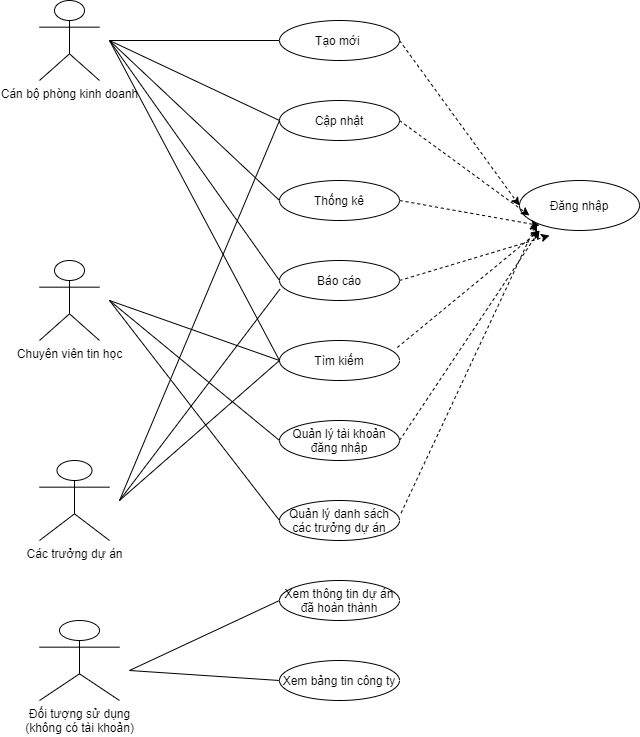

The diagram above was exported from draw.io. Its source (the exported page's mxGraphModel, read from the mxfile embedded in the PNG):
<mxGraphModel dx="1221" dy="634" grid="1" gridSize="10" guides="1" tooltips="1" connect="1" arrows="1" fold="1" page="1" pageScale="1" pageWidth="827" pageHeight="1169" math="0" shadow="0">
  <root>
    <mxCell id="0" />
    <mxCell id="1" parent="0" />
    <mxCell id="JPuphYa-opuDPnYlOB76-3" value="Cán bộ phòng kinh doanh" style="shape=umlActor;verticalLabelPosition=bottom;verticalAlign=top;html=1;outlineConnect=0;" vertex="1" parent="1">
      <mxGeometry x="40" y="20" width="60" height="80" as="geometry" />
    </mxCell>
    <mxCell id="JPuphYa-opuDPnYlOB76-4" value="Tạo mới&amp;nbsp;" style="ellipse;whiteSpace=wrap;html=1;" vertex="1" parent="1">
      <mxGeometry x="280" y="40" width="120" height="40" as="geometry" />
    </mxCell>
    <mxCell id="JPuphYa-opuDPnYlOB76-6" value="Cập nhật" style="ellipse;whiteSpace=wrap;html=1;" vertex="1" parent="1">
      <mxGeometry x="280" y="120" width="120" height="40" as="geometry" />
    </mxCell>
    <mxCell id="JPuphYa-opuDPnYlOB76-7" value="Thống kê" style="ellipse;whiteSpace=wrap;html=1;" vertex="1" parent="1">
      <mxGeometry x="280" y="200" width="120" height="40" as="geometry" />
    </mxCell>
    <mxCell id="JPuphYa-opuDPnYlOB76-8" value="Báo cáo" style="ellipse;whiteSpace=wrap;html=1;" vertex="1" parent="1">
      <mxGeometry x="280" y="280" width="120" height="40" as="geometry" />
    </mxCell>
    <mxCell id="JPuphYa-opuDPnYlOB76-10" value="Tìm kiếm" style="ellipse;whiteSpace=wrap;html=1;" vertex="1" parent="1">
      <mxGeometry x="280" y="360" width="120" height="40" as="geometry" />
    </mxCell>
    <mxCell id="JPuphYa-opuDPnYlOB76-11" value="Quản lý tài khoản đăng nhập" style="ellipse;whiteSpace=wrap;html=1;" vertex="1" parent="1">
      <mxGeometry x="280" y="440" width="120" height="40" as="geometry" />
    </mxCell>
    <mxCell id="JPuphYa-opuDPnYlOB76-13" value="Quản lý danh sách các trưởng dự án" style="ellipse;whiteSpace=wrap;html=1;" vertex="1" parent="1">
      <mxGeometry x="280" y="520" width="120" height="40" as="geometry" />
    </mxCell>
    <mxCell id="JPuphYa-opuDPnYlOB76-15" value="Chuyên viên tin học" style="shape=umlActor;verticalLabelPosition=bottom;verticalAlign=top;html=1;outlineConnect=0;" vertex="1" parent="1">
      <mxGeometry x="40" y="280" width="60" height="80" as="geometry" />
    </mxCell>
    <mxCell id="JPuphYa-opuDPnYlOB76-16" value="Đối tượng sử dụng&lt;br&gt;(không có tài khoản)" style="shape=umlActor;verticalLabelPosition=bottom;verticalAlign=top;html=1;outlineConnect=0;" vertex="1" parent="1">
      <mxGeometry x="40" y="640" width="80" height="80" as="geometry" />
    </mxCell>
    <mxCell id="JPuphYa-opuDPnYlOB76-19" value="Các trưởng dự án" style="shape=umlActor;verticalLabelPosition=bottom;verticalAlign=top;html=1;outlineConnect=0;" vertex="1" parent="1">
      <mxGeometry x="40" y="480" width="70" height="80" as="geometry" />
    </mxCell>
    <mxCell id="JPuphYa-opuDPnYlOB76-22" value="" style="endArrow=none;html=1;entryX=0;entryY=0.5;entryDx=0;entryDy=0;" edge="1" parent="1" target="JPuphYa-opuDPnYlOB76-4">
      <mxGeometry width="50" height="50" relative="1" as="geometry">
        <mxPoint x="110" y="60" as="sourcePoint" />
        <mxPoint x="200" y="130" as="targetPoint" />
      </mxGeometry>
    </mxCell>
    <mxCell id="JPuphYa-opuDPnYlOB76-23" value="" style="endArrow=none;html=1;entryX=0;entryY=0.5;entryDx=0;entryDy=0;" edge="1" parent="1" target="JPuphYa-opuDPnYlOB76-6">
      <mxGeometry width="50" height="50" relative="1" as="geometry">
        <mxPoint x="110" y="60" as="sourcePoint" />
        <mxPoint x="290" y="70" as="targetPoint" />
      </mxGeometry>
    </mxCell>
    <mxCell id="JPuphYa-opuDPnYlOB76-24" value="" style="endArrow=none;html=1;entryX=0;entryY=0.5;entryDx=0;entryDy=0;" edge="1" parent="1" target="JPuphYa-opuDPnYlOB76-7">
      <mxGeometry width="50" height="50" relative="1" as="geometry">
        <mxPoint x="110" y="60" as="sourcePoint" />
        <mxPoint x="290" y="150" as="targetPoint" />
      </mxGeometry>
    </mxCell>
    <mxCell id="JPuphYa-opuDPnYlOB76-25" value="" style="endArrow=none;html=1;entryX=0;entryY=0.5;entryDx=0;entryDy=0;" edge="1" parent="1" target="JPuphYa-opuDPnYlOB76-8">
      <mxGeometry width="50" height="50" relative="1" as="geometry">
        <mxPoint x="110" y="60" as="sourcePoint" />
        <mxPoint x="290" y="230" as="targetPoint" />
      </mxGeometry>
    </mxCell>
    <mxCell id="JPuphYa-opuDPnYlOB76-26" value="" style="endArrow=none;html=1;" edge="1" parent="1">
      <mxGeometry width="50" height="50" relative="1" as="geometry">
        <mxPoint x="110" y="60" as="sourcePoint" />
        <mxPoint x="280" y="380" as="targetPoint" />
      </mxGeometry>
    </mxCell>
    <mxCell id="JPuphYa-opuDPnYlOB76-27" value="" style="endArrow=none;html=1;" edge="1" parent="1">
      <mxGeometry width="50" height="50" relative="1" as="geometry">
        <mxPoint x="110" y="320" as="sourcePoint" />
        <mxPoint x="280" y="380" as="targetPoint" />
      </mxGeometry>
    </mxCell>
    <mxCell id="JPuphYa-opuDPnYlOB76-28" value="" style="endArrow=none;html=1;" edge="1" parent="1">
      <mxGeometry width="50" height="50" relative="1" as="geometry">
        <mxPoint x="120" y="520" as="sourcePoint" />
        <mxPoint x="280" y="380" as="targetPoint" />
      </mxGeometry>
    </mxCell>
    <mxCell id="JPuphYa-opuDPnYlOB76-29" value="" style="endArrow=none;html=1;entryX=0;entryY=0.5;entryDx=0;entryDy=0;" edge="1" parent="1" target="JPuphYa-opuDPnYlOB76-11">
      <mxGeometry width="50" height="50" relative="1" as="geometry">
        <mxPoint x="110" y="320" as="sourcePoint" />
        <mxPoint x="290" y="390" as="targetPoint" />
      </mxGeometry>
    </mxCell>
    <mxCell id="JPuphYa-opuDPnYlOB76-30" value="" style="endArrow=none;html=1;entryX=0;entryY=0.5;entryDx=0;entryDy=0;" edge="1" parent="1" target="JPuphYa-opuDPnYlOB76-13">
      <mxGeometry width="50" height="50" relative="1" as="geometry">
        <mxPoint x="110" y="320" as="sourcePoint" />
        <mxPoint x="300" y="400" as="targetPoint" />
      </mxGeometry>
    </mxCell>
    <mxCell id="JPuphYa-opuDPnYlOB76-31" value="" style="endArrow=none;html=1;" edge="1" parent="1">
      <mxGeometry width="50" height="50" relative="1" as="geometry">
        <mxPoint x="120" y="520" as="sourcePoint" />
        <mxPoint x="280" y="140" as="targetPoint" />
      </mxGeometry>
    </mxCell>
    <mxCell id="JPuphYa-opuDPnYlOB76-32" value="" style="endArrow=none;html=1;entryX=0.003;entryY=0.718;entryDx=0;entryDy=0;entryPerimeter=0;" edge="1" parent="1" target="JPuphYa-opuDPnYlOB76-8">
      <mxGeometry width="50" height="50" relative="1" as="geometry">
        <mxPoint x="120" y="520" as="sourcePoint" />
        <mxPoint x="300" y="400" as="targetPoint" />
      </mxGeometry>
    </mxCell>
    <mxCell id="JPuphYa-opuDPnYlOB76-33" value="Xem thông tin dự án đã hoàn thành" style="ellipse;whiteSpace=wrap;html=1;" vertex="1" parent="1">
      <mxGeometry x="280" y="600" width="120" height="40" as="geometry" />
    </mxCell>
    <mxCell id="JPuphYa-opuDPnYlOB76-34" value="Xem bảng tin công ty" style="ellipse;whiteSpace=wrap;html=1;" vertex="1" parent="1">
      <mxGeometry x="280" y="680" width="120" height="40" as="geometry" />
    </mxCell>
    <mxCell id="JPuphYa-opuDPnYlOB76-35" value="" style="endArrow=none;html=1;entryX=0;entryY=0.5;entryDx=0;entryDy=0;" edge="1" parent="1" target="JPuphYa-opuDPnYlOB76-33">
      <mxGeometry width="50" height="50" relative="1" as="geometry">
        <mxPoint x="130" y="690" as="sourcePoint" />
        <mxPoint x="210" y="670" as="targetPoint" />
      </mxGeometry>
    </mxCell>
    <mxCell id="JPuphYa-opuDPnYlOB76-36" value="" style="endArrow=none;html=1;entryX=0;entryY=0.5;entryDx=0;entryDy=0;" edge="1" parent="1" target="JPuphYa-opuDPnYlOB76-34">
      <mxGeometry width="50" height="50" relative="1" as="geometry">
        <mxPoint x="130" y="690" as="sourcePoint" />
        <mxPoint x="290" y="629.9999999999998" as="targetPoint" />
      </mxGeometry>
    </mxCell>
    <mxCell id="JPuphYa-opuDPnYlOB76-38" value="Đăng nhập" style="ellipse;whiteSpace=wrap;html=1;" vertex="1" parent="1">
      <mxGeometry x="520" y="200" width="120" height="50" as="geometry" />
    </mxCell>
    <mxCell id="JPuphYa-opuDPnYlOB76-42" value="" style="endArrow=classic;html=1;exitX=1;exitY=0.5;exitDx=0;exitDy=0;entryX=0;entryY=0.5;entryDx=0;entryDy=0;dashed=1;" edge="1" parent="1" source="JPuphYa-opuDPnYlOB76-4" target="JPuphYa-opuDPnYlOB76-38">
      <mxGeometry width="50" height="50" relative="1" as="geometry">
        <mxPoint x="470" y="150" as="sourcePoint" />
        <mxPoint x="520" y="100" as="targetPoint" />
      </mxGeometry>
    </mxCell>
    <mxCell id="JPuphYa-opuDPnYlOB76-43" value="" style="endArrow=classic;html=1;exitX=1;exitY=0.5;exitDx=0;exitDy=0;entryX=0;entryY=0.5;entryDx=0;entryDy=0;dashed=1;" edge="1" parent="1" source="JPuphYa-opuDPnYlOB76-6">
      <mxGeometry width="50" height="50" relative="1" as="geometry">
        <mxPoint x="410" y="70" as="sourcePoint" />
        <mxPoint x="529.9999999999968" y="235" as="targetPoint" />
      </mxGeometry>
    </mxCell>
    <mxCell id="JPuphYa-opuDPnYlOB76-44" value="" style="endArrow=classic;html=1;exitX=1;exitY=0.5;exitDx=0;exitDy=0;entryX=0;entryY=0.5;entryDx=0;entryDy=0;dashed=1;" edge="1" parent="1" source="JPuphYa-opuDPnYlOB76-7">
      <mxGeometry width="50" height="50" relative="1" as="geometry">
        <mxPoint x="420" y="80" as="sourcePoint" />
        <mxPoint x="539.9999999999968" y="245" as="targetPoint" />
      </mxGeometry>
    </mxCell>
    <mxCell id="JPuphYa-opuDPnYlOB76-45" value="" style="endArrow=classic;html=1;exitX=1;exitY=0.5;exitDx=0;exitDy=0;entryX=0;entryY=0.5;entryDx=0;entryDy=0;dashed=1;" edge="1" parent="1" source="JPuphYa-opuDPnYlOB76-8">
      <mxGeometry width="50" height="50" relative="1" as="geometry">
        <mxPoint x="430" y="90" as="sourcePoint" />
        <mxPoint x="549.9999999999968" y="255" as="targetPoint" />
      </mxGeometry>
    </mxCell>
    <mxCell id="JPuphYa-opuDPnYlOB76-46" value="" style="endArrow=classic;html=1;exitX=0.982;exitY=0.174;exitDx=0;exitDy=0;dashed=1;exitPerimeter=0;" edge="1" parent="1" source="JPuphYa-opuDPnYlOB76-10">
      <mxGeometry width="50" height="50" relative="1" as="geometry">
        <mxPoint x="440" y="100" as="sourcePoint" />
        <mxPoint x="540" y="250" as="targetPoint" />
      </mxGeometry>
    </mxCell>
    <mxCell id="JPuphYa-opuDPnYlOB76-47" value="" style="endArrow=classic;html=1;exitX=1;exitY=0.5;exitDx=0;exitDy=0;dashed=1;" edge="1" parent="1" source="JPuphYa-opuDPnYlOB76-11">
      <mxGeometry width="50" height="50" relative="1" as="geometry">
        <mxPoint x="450" y="110" as="sourcePoint" />
        <mxPoint x="540" y="250" as="targetPoint" />
      </mxGeometry>
    </mxCell>
    <mxCell id="JPuphYa-opuDPnYlOB76-48" value="" style="endArrow=classic;html=1;exitX=1.013;exitY=0.315;exitDx=0;exitDy=0;entryX=0;entryY=1;entryDx=0;entryDy=0;dashed=1;exitPerimeter=0;" edge="1" parent="1" source="JPuphYa-opuDPnYlOB76-13" target="JPuphYa-opuDPnYlOB76-38">
      <mxGeometry width="50" height="50" relative="1" as="geometry">
        <mxPoint x="460" y="120" as="sourcePoint" />
        <mxPoint x="579.9999999999968" y="285" as="targetPoint" />
      </mxGeometry>
    </mxCell>
  </root>
</mxGraphModel>